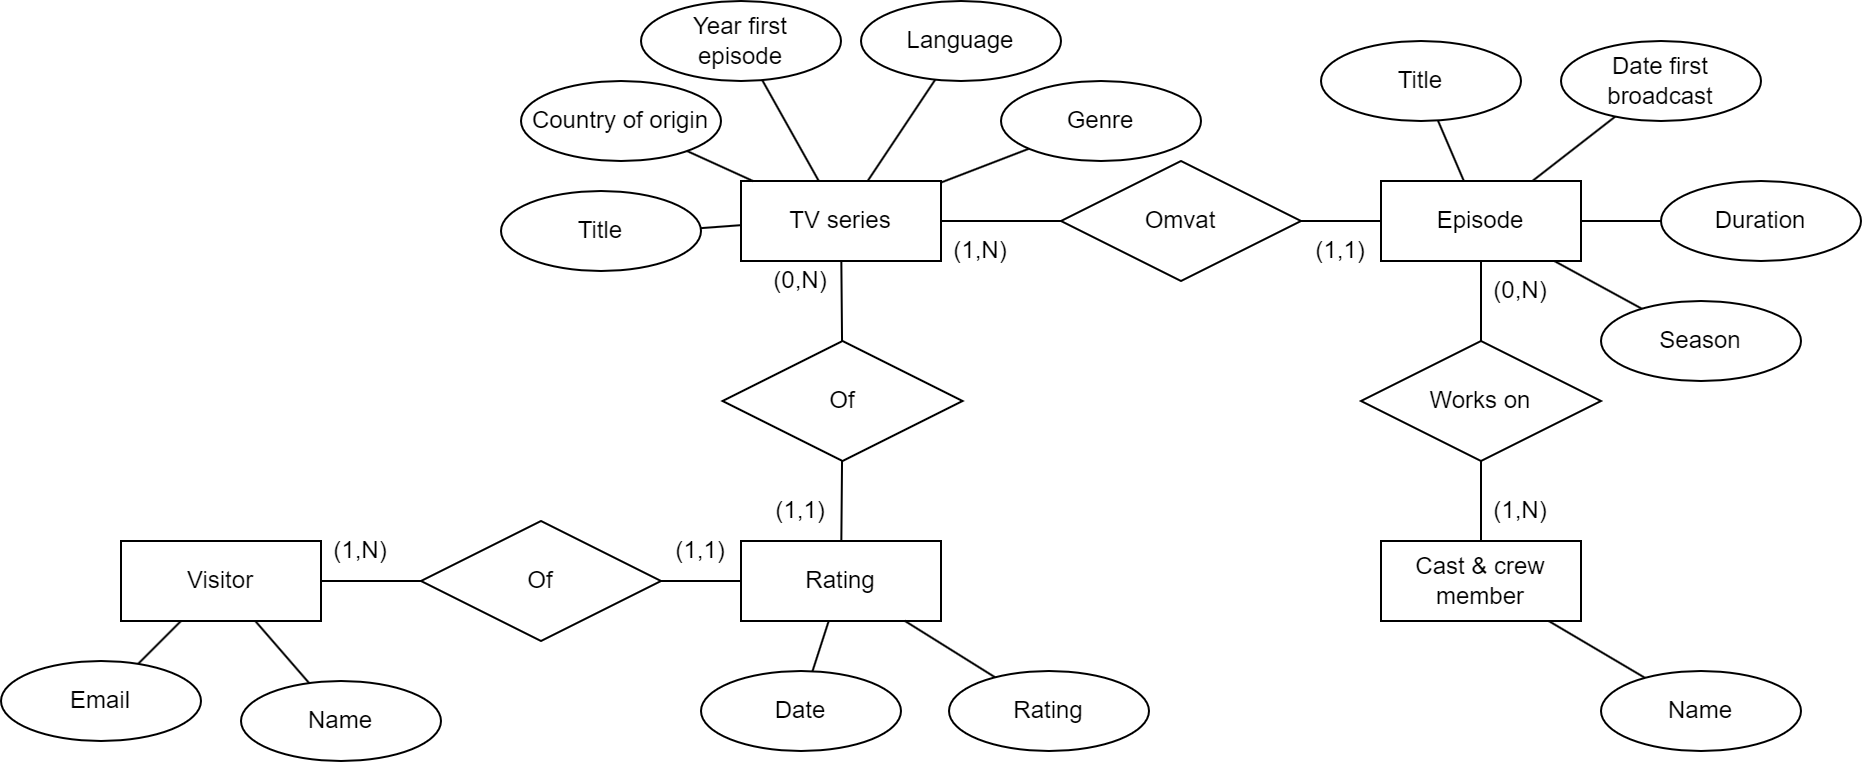

The diagram above was exported from draw.io. Its source (the exported page's mxGraphModel, read from the mxfile embedded in the PNG):
<mxGraphModel dx="2245" dy="828" grid="1" gridSize="10" guides="1" tooltips="1" connect="1" arrows="1" fold="1" page="1" pageScale="1" pageWidth="827" pageHeight="1169" math="0" shadow="0">
  <root>
    <object label="" id="MF_b2CUNCYy5fTrIEOho-0">
      <mxCell />
    </object>
    <mxCell id="MF_b2CUNCYy5fTrIEOho-1" parent="MF_b2CUNCYy5fTrIEOho-0" />
    <mxCell id="MF_b2CUNCYy5fTrIEOho-3" style="edgeStyle=none;rounded=0;orthogonalLoop=1;jettySize=auto;html=1;endArrow=none;endFill=0;" edge="1" parent="MF_b2CUNCYy5fTrIEOho-1" source="xkLSOSd6CoTMhU1J01eq-4" target="MF_b2CUNCYy5fTrIEOho-48">
      <mxGeometry relative="1" as="geometry">
        <mxPoint x="7" y="360" as="sourcePoint" />
      </mxGeometry>
    </mxCell>
    <mxCell id="MF_b2CUNCYy5fTrIEOho-9" style="edgeStyle=none;rounded=0;orthogonalLoop=1;jettySize=auto;html=1;endArrow=none;endFill=0;" edge="1" parent="MF_b2CUNCYy5fTrIEOho-1" source="xkLSOSd6CoTMhU1J01eq-9" target="MF_b2CUNCYy5fTrIEOho-44">
      <mxGeometry relative="1" as="geometry">
        <mxPoint x="580" y="210" as="sourcePoint" />
      </mxGeometry>
    </mxCell>
    <mxCell id="MF_b2CUNCYy5fTrIEOho-15" style="edgeStyle=none;rounded=0;orthogonalLoop=1;jettySize=auto;html=1;endArrow=none;endFill=0;" edge="1" parent="MF_b2CUNCYy5fTrIEOho-1" source="xkLSOSd6CoTMhU1J01eq-13" target="MF_b2CUNCYy5fTrIEOho-45">
      <mxGeometry relative="1" as="geometry">
        <mxPoint x="260.78" y="210" as="sourcePoint" />
      </mxGeometry>
    </mxCell>
    <mxCell id="MF_b2CUNCYy5fTrIEOho-18" style="edgeStyle=none;rounded=0;orthogonalLoop=1;jettySize=auto;html=1;endArrow=none;endFill=0;" edge="1" parent="MF_b2CUNCYy5fTrIEOho-1" source="xkLSOSd6CoTMhU1J01eq-14" target="MF_b2CUNCYy5fTrIEOho-45">
      <mxGeometry relative="1" as="geometry">
        <mxPoint x="260.78" y="330" as="sourcePoint" />
      </mxGeometry>
    </mxCell>
    <mxCell id="MF_b2CUNCYy5fTrIEOho-41" style="edgeStyle=none;rounded=0;orthogonalLoop=1;jettySize=auto;html=1;endArrow=none;endFill=0;" edge="1" parent="MF_b2CUNCYy5fTrIEOho-1" source="MF_b2CUNCYy5fTrIEOho-42" target="xkLSOSd6CoTMhU1J01eq-9">
      <mxGeometry relative="1" as="geometry">
        <mxPoint x="520" y="182.19" as="targetPoint" />
      </mxGeometry>
    </mxCell>
    <mxCell id="MF_b2CUNCYy5fTrIEOho-42" value="Omvat" style="shape=rhombus;perimeter=rhombusPerimeter;whiteSpace=wrap;html=1;align=center;" vertex="1" parent="MF_b2CUNCYy5fTrIEOho-1">
      <mxGeometry x="370" y="150" width="120" height="60" as="geometry" />
    </mxCell>
    <mxCell id="MF_b2CUNCYy5fTrIEOho-43" style="edgeStyle=none;rounded=0;orthogonalLoop=1;jettySize=auto;html=1;endArrow=none;endFill=0;" edge="1" parent="MF_b2CUNCYy5fTrIEOho-1" source="MF_b2CUNCYy5fTrIEOho-44" target="xkLSOSd6CoTMhU1J01eq-10">
      <mxGeometry relative="1" as="geometry">
        <mxPoint x="580" y="330" as="targetPoint" />
      </mxGeometry>
    </mxCell>
    <mxCell id="MF_b2CUNCYy5fTrIEOho-44" value="Works on" style="shape=rhombus;perimeter=rhombusPerimeter;whiteSpace=wrap;html=1;align=center;" vertex="1" parent="MF_b2CUNCYy5fTrIEOho-1">
      <mxGeometry x="520" y="240" width="120" height="60" as="geometry" />
    </mxCell>
    <mxCell id="MF_b2CUNCYy5fTrIEOho-45" value="Of" style="shape=rhombus;perimeter=rhombusPerimeter;whiteSpace=wrap;html=1;align=center;" vertex="1" parent="MF_b2CUNCYy5fTrIEOho-1">
      <mxGeometry x="200.78" y="240" width="120" height="60" as="geometry" />
    </mxCell>
    <mxCell id="MF_b2CUNCYy5fTrIEOho-46" style="edgeStyle=none;rounded=0;orthogonalLoop=1;jettySize=auto;html=1;exitX=0.5;exitY=1;exitDx=0;exitDy=0;endArrow=none;endFill=0;" edge="1" parent="MF_b2CUNCYy5fTrIEOho-1">
      <mxGeometry relative="1" as="geometry">
        <mxPoint x="260.78" y="210" as="sourcePoint" />
        <mxPoint x="260.78" y="210" as="targetPoint" />
      </mxGeometry>
    </mxCell>
    <mxCell id="MF_b2CUNCYy5fTrIEOho-47" style="edgeStyle=none;rounded=0;orthogonalLoop=1;jettySize=auto;html=1;endArrow=none;endFill=0;" edge="1" parent="MF_b2CUNCYy5fTrIEOho-1" source="MF_b2CUNCYy5fTrIEOho-48" target="xkLSOSd6CoTMhU1J01eq-14">
      <mxGeometry relative="1" as="geometry">
        <mxPoint x="197" y="360" as="targetPoint" />
      </mxGeometry>
    </mxCell>
    <mxCell id="MF_b2CUNCYy5fTrIEOho-48" value="Of" style="shape=rhombus;perimeter=rhombusPerimeter;whiteSpace=wrap;html=1;align=center;" vertex="1" parent="MF_b2CUNCYy5fTrIEOho-1">
      <mxGeometry x="50" y="330" width="120" height="60" as="geometry" />
    </mxCell>
    <mxCell id="MF_b2CUNCYy5fTrIEOho-49" value="(1,1)" style="text;html=1;strokeColor=none;fillColor=none;align=center;verticalAlign=middle;whiteSpace=wrap;rounded=0;" vertex="1" parent="MF_b2CUNCYy5fTrIEOho-1">
      <mxGeometry x="160" y="330" width="60" height="30" as="geometry" />
    </mxCell>
    <mxCell id="MF_b2CUNCYy5fTrIEOho-50" value="(1,N)" style="text;html=1;strokeColor=none;fillColor=none;align=center;verticalAlign=middle;whiteSpace=wrap;rounded=0;" vertex="1" parent="MF_b2CUNCYy5fTrIEOho-1">
      <mxGeometry x="-10" y="330" width="60" height="30" as="geometry" />
    </mxCell>
    <mxCell id="MF_b2CUNCYy5fTrIEOho-51" value="(1,N)" style="text;html=1;strokeColor=none;fillColor=none;align=center;verticalAlign=middle;whiteSpace=wrap;rounded=0;" vertex="1" parent="MF_b2CUNCYy5fTrIEOho-1">
      <mxGeometry x="570" y="310" width="60" height="30" as="geometry" />
    </mxCell>
    <mxCell id="MF_b2CUNCYy5fTrIEOho-52" value="(0,N)" style="text;html=1;strokeColor=none;fillColor=none;align=center;verticalAlign=middle;whiteSpace=wrap;rounded=0;" vertex="1" parent="MF_b2CUNCYy5fTrIEOho-1">
      <mxGeometry x="570" y="200" width="60" height="30" as="geometry" />
    </mxCell>
    <mxCell id="MF_b2CUNCYy5fTrIEOho-53" value="(1,1)" style="text;html=1;strokeColor=none;fillColor=none;align=center;verticalAlign=middle;whiteSpace=wrap;rounded=0;" vertex="1" parent="MF_b2CUNCYy5fTrIEOho-1">
      <mxGeometry x="480" y="180" width="60" height="30" as="geometry" />
    </mxCell>
    <mxCell id="MF_b2CUNCYy5fTrIEOho-54" value="(1,N)" style="text;html=1;strokeColor=none;fillColor=none;align=center;verticalAlign=middle;whiteSpace=wrap;rounded=0;" vertex="1" parent="MF_b2CUNCYy5fTrIEOho-1">
      <mxGeometry x="300" y="180" width="60" height="30" as="geometry" />
    </mxCell>
    <mxCell id="MF_b2CUNCYy5fTrIEOho-55" value="(0,N)" style="text;html=1;strokeColor=none;fillColor=none;align=center;verticalAlign=middle;whiteSpace=wrap;rounded=0;" vertex="1" parent="MF_b2CUNCYy5fTrIEOho-1">
      <mxGeometry x="210" y="195" width="60" height="30" as="geometry" />
    </mxCell>
    <mxCell id="MF_b2CUNCYy5fTrIEOho-56" value="(1,1)" style="text;html=1;strokeColor=none;fillColor=none;align=center;verticalAlign=middle;whiteSpace=wrap;rounded=0;" vertex="1" parent="MF_b2CUNCYy5fTrIEOho-1">
      <mxGeometry x="210" y="310" width="60" height="30" as="geometry" />
    </mxCell>
    <mxCell id="xkLSOSd6CoTMhU1J01eq-0" style="edgeStyle=none;rounded=0;orthogonalLoop=1;jettySize=auto;html=1;endArrow=none;endFill=0;" edge="1" parent="MF_b2CUNCYy5fTrIEOho-1" source="xkLSOSd6CoTMhU1J01eq-4" target="xkLSOSd6CoTMhU1J01eq-3">
      <mxGeometry relative="1" as="geometry">
        <mxPoint x="-63.33333333333326" y="380" as="sourcePoint" />
      </mxGeometry>
    </mxCell>
    <mxCell id="xkLSOSd6CoTMhU1J01eq-1" style="edgeStyle=none;rounded=0;orthogonalLoop=1;jettySize=auto;html=1;endArrow=none;endFill=0;" edge="1" parent="MF_b2CUNCYy5fTrIEOho-1" source="xkLSOSd6CoTMhU1J01eq-2" target="xkLSOSd6CoTMhU1J01eq-4">
      <mxGeometry relative="1" as="geometry">
        <mxPoint x="-25.71428571428578" y="380" as="targetPoint" />
      </mxGeometry>
    </mxCell>
    <mxCell id="xkLSOSd6CoTMhU1J01eq-2" value="Name" style="ellipse;whiteSpace=wrap;html=1;align=center;" vertex="1" parent="MF_b2CUNCYy5fTrIEOho-1">
      <mxGeometry x="-40" y="410" width="100" height="40" as="geometry" />
    </mxCell>
    <mxCell id="xkLSOSd6CoTMhU1J01eq-3" value="Email" style="ellipse;whiteSpace=wrap;html=1;align=center;" vertex="1" parent="MF_b2CUNCYy5fTrIEOho-1">
      <mxGeometry x="-160" y="400" width="100" height="40" as="geometry" />
    </mxCell>
    <mxCell id="xkLSOSd6CoTMhU1J01eq-4" value="Visitor" style="whiteSpace=wrap;html=1;align=center;" vertex="1" parent="MF_b2CUNCYy5fTrIEOho-1">
      <mxGeometry x="-100" y="340" width="100" height="40" as="geometry" />
    </mxCell>
    <mxCell id="xkLSOSd6CoTMhU1J01eq-5" style="edgeStyle=none;rounded=0;orthogonalLoop=1;jettySize=auto;html=1;endArrow=none;endFill=0;" edge="1" parent="MF_b2CUNCYy5fTrIEOho-1" source="xkLSOSd6CoTMhU1J01eq-9" target="xkLSOSd6CoTMhU1J01eq-18">
      <mxGeometry relative="1" as="geometry" />
    </mxCell>
    <mxCell id="xkLSOSd6CoTMhU1J01eq-6" style="edgeStyle=none;rounded=0;orthogonalLoop=1;jettySize=auto;html=1;endArrow=none;endFill=0;" edge="1" parent="MF_b2CUNCYy5fTrIEOho-1" source="xkLSOSd6CoTMhU1J01eq-9" target="xkLSOSd6CoTMhU1J01eq-19">
      <mxGeometry relative="1" as="geometry" />
    </mxCell>
    <mxCell id="xkLSOSd6CoTMhU1J01eq-7" style="edgeStyle=none;rounded=0;orthogonalLoop=1;jettySize=auto;html=1;endArrow=none;endFill=0;" edge="1" parent="MF_b2CUNCYy5fTrIEOho-1" source="xkLSOSd6CoTMhU1J01eq-9" target="xkLSOSd6CoTMhU1J01eq-20">
      <mxGeometry relative="1" as="geometry" />
    </mxCell>
    <mxCell id="xkLSOSd6CoTMhU1J01eq-8" style="edgeStyle=none;rounded=0;orthogonalLoop=1;jettySize=auto;html=1;endArrow=none;endFill=0;" edge="1" parent="MF_b2CUNCYy5fTrIEOho-1" source="xkLSOSd6CoTMhU1J01eq-9" target="xkLSOSd6CoTMhU1J01eq-21">
      <mxGeometry relative="1" as="geometry">
        <mxPoint x="612.4968808471945" y="260.0249532224443" as="targetPoint" />
      </mxGeometry>
    </mxCell>
    <mxCell id="xkLSOSd6CoTMhU1J01eq-9" value="Episode" style="whiteSpace=wrap;html=1;align=center;" vertex="1" parent="MF_b2CUNCYy5fTrIEOho-1">
      <mxGeometry x="530" y="160" width="100" height="40" as="geometry" />
    </mxCell>
    <mxCell id="xkLSOSd6CoTMhU1J01eq-10" value="Cast &amp;amp; crew member" style="whiteSpace=wrap;html=1;align=center;" vertex="1" parent="MF_b2CUNCYy5fTrIEOho-1">
      <mxGeometry x="530" y="340" width="100" height="40" as="geometry" />
    </mxCell>
    <mxCell id="xkLSOSd6CoTMhU1J01eq-11" style="rounded=0;orthogonalLoop=1;jettySize=auto;html=1;endArrow=none;endFill=0;" edge="1" parent="MF_b2CUNCYy5fTrIEOho-1" source="xkLSOSd6CoTMhU1J01eq-13" target="xkLSOSd6CoTMhU1J01eq-23">
      <mxGeometry relative="1" as="geometry" />
    </mxCell>
    <mxCell id="xkLSOSd6CoTMhU1J01eq-12" style="edgeStyle=none;rounded=0;orthogonalLoop=1;jettySize=auto;html=1;endArrow=none;endFill=0;" edge="1" parent="MF_b2CUNCYy5fTrIEOho-1" source="xkLSOSd6CoTMhU1J01eq-13" target="xkLSOSd6CoTMhU1J01eq-24">
      <mxGeometry relative="1" as="geometry" />
    </mxCell>
    <mxCell id="xkLSOSd6CoTMhU1J01eq-13" value="TV series" style="whiteSpace=wrap;html=1;align=center;" vertex="1" parent="MF_b2CUNCYy5fTrIEOho-1">
      <mxGeometry x="210" y="160" width="100" height="40" as="geometry" />
    </mxCell>
    <mxCell id="xkLSOSd6CoTMhU1J01eq-14" value="Rating" style="whiteSpace=wrap;html=1;align=center;" vertex="1" parent="MF_b2CUNCYy5fTrIEOho-1">
      <mxGeometry x="210" y="340" width="100" height="40" as="geometry" />
    </mxCell>
    <mxCell id="xkLSOSd6CoTMhU1J01eq-15" style="edgeStyle=none;rounded=0;orthogonalLoop=1;jettySize=auto;html=1;endArrow=none;endFill=0;" edge="1" parent="MF_b2CUNCYy5fTrIEOho-1" source="xkLSOSd6CoTMhU1J01eq-26" target="xkLSOSd6CoTMhU1J01eq-13">
      <mxGeometry relative="1" as="geometry" />
    </mxCell>
    <mxCell id="xkLSOSd6CoTMhU1J01eq-16" style="edgeStyle=none;rounded=0;orthogonalLoop=1;jettySize=auto;html=1;endArrow=none;endFill=0;" edge="1" parent="MF_b2CUNCYy5fTrIEOho-1" source="xkLSOSd6CoTMhU1J01eq-22" target="xkLSOSd6CoTMhU1J01eq-13">
      <mxGeometry relative="1" as="geometry" />
    </mxCell>
    <mxCell id="xkLSOSd6CoTMhU1J01eq-17" style="edgeStyle=none;rounded=0;orthogonalLoop=1;jettySize=auto;html=1;endArrow=none;endFill=0;" edge="1" parent="MF_b2CUNCYy5fTrIEOho-1" source="xkLSOSd6CoTMhU1J01eq-25" target="xkLSOSd6CoTMhU1J01eq-13">
      <mxGeometry relative="1" as="geometry" />
    </mxCell>
    <mxCell id="xkLSOSd6CoTMhU1J01eq-18" value="Title" style="ellipse;whiteSpace=wrap;html=1;align=center;" vertex="1" parent="MF_b2CUNCYy5fTrIEOho-1">
      <mxGeometry x="500" y="90" width="100" height="40" as="geometry" />
    </mxCell>
    <mxCell id="xkLSOSd6CoTMhU1J01eq-19" value="Date first broadcast" style="ellipse;whiteSpace=wrap;html=1;align=center;" vertex="1" parent="MF_b2CUNCYy5fTrIEOho-1">
      <mxGeometry x="620" y="90" width="100" height="40" as="geometry" />
    </mxCell>
    <mxCell id="xkLSOSd6CoTMhU1J01eq-20" value="Duration" style="ellipse;whiteSpace=wrap;html=1;align=center;" vertex="1" parent="MF_b2CUNCYy5fTrIEOho-1">
      <mxGeometry x="670" y="160" width="100" height="40" as="geometry" />
    </mxCell>
    <mxCell id="xkLSOSd6CoTMhU1J01eq-21" value="Season" style="ellipse;whiteSpace=wrap;html=1;align=center;" vertex="1" parent="MF_b2CUNCYy5fTrIEOho-1">
      <mxGeometry x="640" y="220" width="100" height="40" as="geometry" />
    </mxCell>
    <mxCell id="xkLSOSd6CoTMhU1J01eq-22" value="Country of origin" style="ellipse;whiteSpace=wrap;html=1;align=center;" vertex="1" parent="MF_b2CUNCYy5fTrIEOho-1">
      <mxGeometry x="100" y="110" width="100" height="40" as="geometry" />
    </mxCell>
    <mxCell id="xkLSOSd6CoTMhU1J01eq-23" value="Language" style="ellipse;whiteSpace=wrap;html=1;align=center;" vertex="1" parent="MF_b2CUNCYy5fTrIEOho-1">
      <mxGeometry x="270" y="70" width="100" height="40" as="geometry" />
    </mxCell>
    <mxCell id="xkLSOSd6CoTMhU1J01eq-24" value="Genre" style="ellipse;whiteSpace=wrap;html=1;align=center;" vertex="1" parent="MF_b2CUNCYy5fTrIEOho-1">
      <mxGeometry x="340" y="110" width="100" height="40" as="geometry" />
    </mxCell>
    <mxCell id="xkLSOSd6CoTMhU1J01eq-25" value="Year first &lt;br&gt;episode" style="ellipse;whiteSpace=wrap;html=1;align=center;" vertex="1" parent="MF_b2CUNCYy5fTrIEOho-1">
      <mxGeometry x="160" y="70" width="100" height="40" as="geometry" />
    </mxCell>
    <mxCell id="xkLSOSd6CoTMhU1J01eq-26" value="Title" style="ellipse;whiteSpace=wrap;html=1;align=center;" vertex="1" parent="MF_b2CUNCYy5fTrIEOho-1">
      <mxGeometry x="90" y="165" width="100" height="40" as="geometry" />
    </mxCell>
    <mxCell id="xkLSOSd6CoTMhU1J01eq-27" style="edgeStyle=none;rounded=0;orthogonalLoop=1;jettySize=auto;html=1;endArrow=none;endFill=0;" edge="1" parent="MF_b2CUNCYy5fTrIEOho-1" source="xkLSOSd6CoTMhU1J01eq-14" target="xkLSOSd6CoTMhU1J01eq-28">
      <mxGeometry relative="1" as="geometry">
        <mxPoint x="315" y="385" as="sourcePoint" />
      </mxGeometry>
    </mxCell>
    <mxCell id="xkLSOSd6CoTMhU1J01eq-28" value="Rating" style="ellipse;whiteSpace=wrap;html=1;align=center;" vertex="1" parent="MF_b2CUNCYy5fTrIEOho-1">
      <mxGeometry x="314" y="405" width="100" height="40" as="geometry" />
    </mxCell>
    <mxCell id="xkLSOSd6CoTMhU1J01eq-29" style="edgeStyle=none;rounded=0;orthogonalLoop=1;jettySize=auto;html=1;endArrow=none;endFill=0;" edge="1" parent="MF_b2CUNCYy5fTrIEOho-1" source="xkLSOSd6CoTMhU1J01eq-30" target="xkLSOSd6CoTMhU1J01eq-14">
      <mxGeometry relative="1" as="geometry">
        <mxPoint x="279" y="385" as="targetPoint" />
      </mxGeometry>
    </mxCell>
    <mxCell id="xkLSOSd6CoTMhU1J01eq-30" value="Date" style="ellipse;whiteSpace=wrap;html=1;align=center;" vertex="1" parent="MF_b2CUNCYy5fTrIEOho-1">
      <mxGeometry x="190" y="405" width="100" height="40" as="geometry" />
    </mxCell>
    <mxCell id="xkLSOSd6CoTMhU1J01eq-31" style="edgeStyle=none;rounded=0;orthogonalLoop=1;jettySize=auto;html=1;endArrow=none;endFill=0;" edge="1" parent="MF_b2CUNCYy5fTrIEOho-1" source="xkLSOSd6CoTMhU1J01eq-32" target="xkLSOSd6CoTMhU1J01eq-10">
      <mxGeometry relative="1" as="geometry">
        <mxPoint x="894" y="482.5" as="targetPoint" />
      </mxGeometry>
    </mxCell>
    <mxCell id="xkLSOSd6CoTMhU1J01eq-32" value="Name" style="ellipse;whiteSpace=wrap;html=1;align=center;" vertex="1" parent="MF_b2CUNCYy5fTrIEOho-1">
      <mxGeometry x="640" y="405" width="100" height="40" as="geometry" />
    </mxCell>
    <mxCell id="xkLSOSd6CoTMhU1J01eq-34" style="edgeStyle=none;rounded=0;orthogonalLoop=1;jettySize=auto;html=1;endArrow=none;endFill=0;" edge="1" parent="MF_b2CUNCYy5fTrIEOho-1" source="xkLSOSd6CoTMhU1J01eq-13" target="MF_b2CUNCYy5fTrIEOho-42">
      <mxGeometry relative="1" as="geometry">
        <mxPoint x="500" y="190" as="sourcePoint" />
        <mxPoint x="410" y="180" as="targetPoint" />
      </mxGeometry>
    </mxCell>
  </root>
</mxGraphModel>